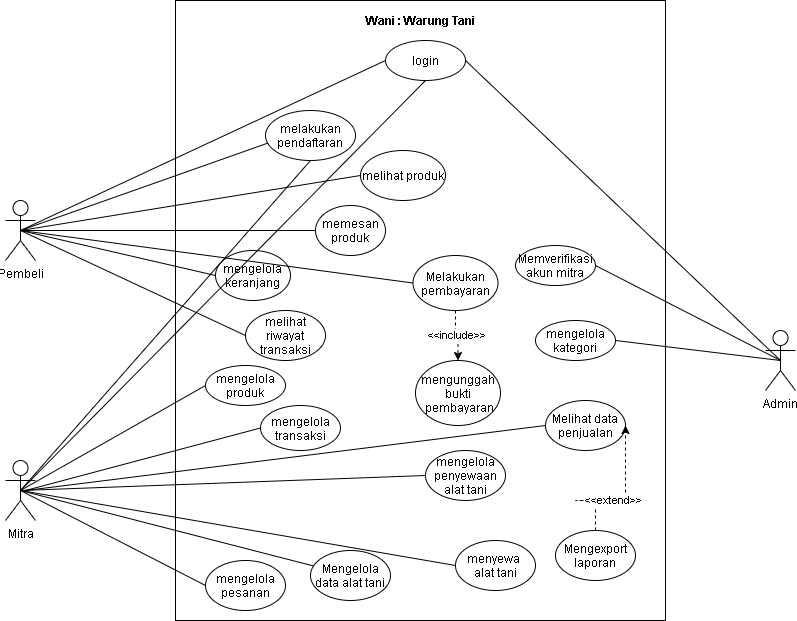

The diagram above was exported from draw.io. Its source (the exported page's mxGraphModel, read from the mxfile embedded in the PNG):
<mxGraphModel dx="1019" dy="530" grid="1" gridSize="10" guides="1" tooltips="1" connect="1" arrows="1" fold="1" page="1" pageScale="1" pageWidth="850" pageHeight="1100" math="0" shadow="0">
  <root>
    <mxCell id="0" />
    <mxCell id="1" parent="0" />
    <mxCell id="_E1hF3Ss9rWBNlnZCECz-1" value="" style="rounded=0;whiteSpace=wrap;html=1;" parent="1" vertex="1">
      <mxGeometry x="220" y="30" width="490" height="620" as="geometry" />
    </mxCell>
    <mxCell id="_E1hF3Ss9rWBNlnZCECz-2" value="&lt;b&gt;Wani : Warung Tani&lt;/b&gt;" style="text;html=1;align=center;verticalAlign=middle;resizable=0;points=[];autosize=1;" parent="1" vertex="1">
      <mxGeometry x="405" y="40" width="120" height="20" as="geometry" />
    </mxCell>
    <mxCell id="_E1hF3Ss9rWBNlnZCECz-3" value="Pembeli" style="shape=umlActor;verticalLabelPosition=bottom;verticalAlign=top;html=1;outlineConnect=0;" parent="1" vertex="1">
      <mxGeometry x="50" y="230" width="30" height="60" as="geometry" />
    </mxCell>
    <mxCell id="_E1hF3Ss9rWBNlnZCECz-4" value="Admin" style="shape=umlActor;verticalLabelPosition=bottom;verticalAlign=top;html=1;outlineConnect=0;" parent="1" vertex="1">
      <mxGeometry x="810" y="360" width="30" height="60" as="geometry" />
    </mxCell>
    <mxCell id="_E1hF3Ss9rWBNlnZCECz-5" value="login" style="ellipse;whiteSpace=wrap;html=1;" parent="1" vertex="1">
      <mxGeometry x="430" y="70" width="80" height="40" as="geometry" />
    </mxCell>
    <mxCell id="_E1hF3Ss9rWBNlnZCECz-6" value="mengelola produk" style="ellipse;whiteSpace=wrap;html=1;" parent="1" vertex="1">
      <mxGeometry x="250" y="395" width="80" height="40" as="geometry" />
    </mxCell>
    <mxCell id="_E1hF3Ss9rWBNlnZCECz-7" value="mengelola transaksi" style="ellipse;whiteSpace=wrap;html=1;" parent="1" vertex="1">
      <mxGeometry x="305" y="435" width="80" height="45" as="geometry" />
    </mxCell>
    <mxCell id="_E1hF3Ss9rWBNlnZCECz-8" value="melihat produk" style="ellipse;whiteSpace=wrap;html=1;" parent="1" vertex="1">
      <mxGeometry x="405" y="180" width="85" height="50" as="geometry" />
    </mxCell>
    <mxCell id="_E1hF3Ss9rWBNlnZCECz-9" value="memesan produk" style="ellipse;whiteSpace=wrap;html=1;" parent="1" vertex="1">
      <mxGeometry x="360" y="235" width="70" height="50" as="geometry" />
    </mxCell>
    <mxCell id="_E1hF3Ss9rWBNlnZCECz-11" value="" style="endArrow=none;html=1;entryX=0;entryY=0.5;entryDx=0;entryDy=0;exitX=0.5;exitY=0.5;exitDx=0;exitDy=0;exitPerimeter=0;" parent="1" source="_E1hF3Ss9rWBNlnZCECz-3" target="_E1hF3Ss9rWBNlnZCECz-8" edge="1">
      <mxGeometry width="50" height="50" relative="1" as="geometry">
        <mxPoint x="150" y="280" as="sourcePoint" />
        <mxPoint x="200" y="230" as="targetPoint" />
      </mxGeometry>
    </mxCell>
    <mxCell id="_E1hF3Ss9rWBNlnZCECz-12" value="" style="endArrow=none;html=1;entryX=0;entryY=0.5;entryDx=0;entryDy=0;exitX=0.5;exitY=0.5;exitDx=0;exitDy=0;exitPerimeter=0;" parent="1" source="_E1hF3Ss9rWBNlnZCECz-3" target="_E1hF3Ss9rWBNlnZCECz-9" edge="1">
      <mxGeometry width="50" height="50" relative="1" as="geometry">
        <mxPoint x="75" y="270" as="sourcePoint" />
        <mxPoint x="310" y="210" as="targetPoint" />
      </mxGeometry>
    </mxCell>
    <mxCell id="_E1hF3Ss9rWBNlnZCECz-13" value="" style="endArrow=none;html=1;entryX=0;entryY=0.5;entryDx=0;entryDy=0;exitX=0.5;exitY=0.5;exitDx=0;exitDy=0;exitPerimeter=0;" parent="1" source="_E1hF3Ss9rWBNlnZCECz-3" target="_E1hF3Ss9rWBNlnZCECz-5" edge="1">
      <mxGeometry width="50" height="50" relative="1" as="geometry">
        <mxPoint x="75" y="270" as="sourcePoint" />
        <mxPoint x="300" y="300" as="targetPoint" />
      </mxGeometry>
    </mxCell>
    <mxCell id="3hKntFPtR4qvgC0N9vd4-3" value="&amp;lt;&amp;lt;include&amp;gt;&amp;gt;" style="edgeStyle=orthogonalEdgeStyle;rounded=0;orthogonalLoop=1;jettySize=auto;html=1;exitX=0.5;exitY=1;exitDx=0;exitDy=0;entryX=0.5;entryY=0;entryDx=0;entryDy=0;dashed=1;" parent="1" source="_E1hF3Ss9rWBNlnZCECz-17" target="3hKntFPtR4qvgC0N9vd4-2" edge="1">
      <mxGeometry relative="1" as="geometry" />
    </mxCell>
    <mxCell id="_E1hF3Ss9rWBNlnZCECz-17" value="Melakukan pembayaran" style="ellipse;whiteSpace=wrap;html=1;" parent="1" vertex="1">
      <mxGeometry x="457.5" y="285" width="85" height="55" as="geometry" />
    </mxCell>
    <mxCell id="_E1hF3Ss9rWBNlnZCECz-19" value="Mitra" style="shape=umlActor;verticalLabelPosition=bottom;verticalAlign=top;html=1;outlineConnect=0;" parent="1" vertex="1">
      <mxGeometry x="50" y="490" width="30" height="60" as="geometry" />
    </mxCell>
    <mxCell id="_E1hF3Ss9rWBNlnZCECz-20" value="" style="endArrow=none;html=1;entryX=0;entryY=0.5;entryDx=0;entryDy=0;exitX=0.5;exitY=0.5;exitDx=0;exitDy=0;exitPerimeter=0;" parent="1" source="_E1hF3Ss9rWBNlnZCECz-19" target="_E1hF3Ss9rWBNlnZCECz-6" edge="1">
      <mxGeometry width="50" height="50" relative="1" as="geometry">
        <mxPoint x="80" y="410" as="sourcePoint" />
        <mxPoint x="305" y="530" as="targetPoint" />
      </mxGeometry>
    </mxCell>
    <mxCell id="d4Jj8i904tIdTtNUNsIy-1" value="" style="endArrow=none;html=1;entryX=0.5;entryY=0.5;entryDx=0;entryDy=0;entryPerimeter=0;exitX=1;exitY=0.5;exitDx=0;exitDy=0;" parent="1" source="5cCQZ0fy2YB4dwBSspgD-1" target="_E1hF3Ss9rWBNlnZCECz-4" edge="1">
      <mxGeometry width="50" height="50" relative="1" as="geometry">
        <mxPoint x="610" y="350" as="sourcePoint" />
        <mxPoint x="835" y="400" as="targetPoint" />
      </mxGeometry>
    </mxCell>
    <mxCell id="pzVzDeq7r_UW4iFFeonQ-2" value="mengelola pesanan" style="ellipse;whiteSpace=wrap;html=1;" parent="1" vertex="1">
      <mxGeometry x="250" y="590" width="80" height="50" as="geometry" />
    </mxCell>
    <mxCell id="pzVzDeq7r_UW4iFFeonQ-3" value="" style="endArrow=none;html=1;entryX=0;entryY=0.5;entryDx=0;entryDy=0;exitX=0.5;exitY=0.5;exitDx=0;exitDy=0;exitPerimeter=0;" parent="1" source="_E1hF3Ss9rWBNlnZCECz-19" target="pzVzDeq7r_UW4iFFeonQ-2" edge="1">
      <mxGeometry width="50" height="50" relative="1" as="geometry">
        <mxPoint x="75" y="530" as="sourcePoint" />
        <mxPoint x="550" y="220" as="targetPoint" />
      </mxGeometry>
    </mxCell>
    <mxCell id="pzVzDeq7r_UW4iFFeonQ-4" value="melihat riwayat transaksi" style="ellipse;whiteSpace=wrap;html=1;" parent="1" vertex="1">
      <mxGeometry x="290" y="340" width="80" height="50" as="geometry" />
    </mxCell>
    <mxCell id="pzVzDeq7r_UW4iFFeonQ-5" value="" style="endArrow=none;html=1;entryX=0;entryY=0.5;entryDx=0;entryDy=0;exitX=0.5;exitY=0.5;exitDx=0;exitDy=0;exitPerimeter=0;" parent="1" source="_E1hF3Ss9rWBNlnZCECz-3" target="pzVzDeq7r_UW4iFFeonQ-4" edge="1">
      <mxGeometry width="50" height="50" relative="1" as="geometry">
        <mxPoint x="75" y="530" as="sourcePoint" />
        <mxPoint x="290" y="655" as="targetPoint" />
      </mxGeometry>
    </mxCell>
    <mxCell id="PgM2uOeMR7vvj3H7j0zN-1" value="mengelola&lt;br&gt;keranjang" style="ellipse;whiteSpace=wrap;html=1;" parent="1" vertex="1">
      <mxGeometry x="260" y="280" width="75" height="50" as="geometry" />
    </mxCell>
    <mxCell id="PgM2uOeMR7vvj3H7j0zN-2" value="" style="endArrow=none;html=1;entryX=0;entryY=0.5;entryDx=0;entryDy=0;exitX=0.5;exitY=0.5;exitDx=0;exitDy=0;exitPerimeter=0;" parent="1" source="_E1hF3Ss9rWBNlnZCECz-3" target="PgM2uOeMR7vvj3H7j0zN-1" edge="1">
      <mxGeometry width="50" height="50" relative="1" as="geometry">
        <mxPoint x="75" y="270" as="sourcePoint" />
        <mxPoint x="340" y="405" as="targetPoint" />
      </mxGeometry>
    </mxCell>
    <mxCell id="qEv8Y7guJ9fnTb8b3VXO-1" value="mengelola penyewaan alat tani" style="ellipse;whiteSpace=wrap;html=1;" parent="1" vertex="1">
      <mxGeometry x="470" y="480" width="80" height="50" as="geometry" />
    </mxCell>
    <mxCell id="qEv8Y7guJ9fnTb8b3VXO-3" value="" style="endArrow=none;html=1;entryX=0;entryY=0.5;entryDx=0;entryDy=0;exitX=0.5;exitY=0.5;exitDx=0;exitDy=0;exitPerimeter=0;" parent="1" source="_E1hF3Ss9rWBNlnZCECz-19" target="qEv8Y7guJ9fnTb8b3VXO-1" edge="1">
      <mxGeometry width="50" height="50" relative="1" as="geometry">
        <mxPoint x="75" y="530" as="sourcePoint" />
        <mxPoint x="290" y="615" as="targetPoint" />
      </mxGeometry>
    </mxCell>
    <mxCell id="qEv8Y7guJ9fnTb8b3VXO-4" value="" style="endArrow=none;html=1;exitX=1;exitY=0.5;exitDx=0;exitDy=0;entryX=0.5;entryY=0.5;entryDx=0;entryDy=0;entryPerimeter=0;" parent="1" source="_E1hF3Ss9rWBNlnZCECz-5" target="_E1hF3Ss9rWBNlnZCECz-4" edge="1">
      <mxGeometry width="50" height="50" relative="1" as="geometry">
        <mxPoint x="630" y="220" as="sourcePoint" />
        <mxPoint x="835" y="400" as="targetPoint" />
      </mxGeometry>
    </mxCell>
    <mxCell id="qEv8Y7guJ9fnTb8b3VXO-5" value="" style="endArrow=none;html=1;entryX=0.5;entryY=1;entryDx=0;entryDy=0;exitX=0.5;exitY=0.5;exitDx=0;exitDy=0;exitPerimeter=0;" parent="1" source="_E1hF3Ss9rWBNlnZCECz-19" target="_E1hF3Ss9rWBNlnZCECz-5" edge="1">
      <mxGeometry width="50" height="50" relative="1" as="geometry">
        <mxPoint x="75" y="530" as="sourcePoint" />
        <mxPoint x="470" y="535" as="targetPoint" />
      </mxGeometry>
    </mxCell>
    <mxCell id="_AM8_NfXjHbd9OQGrbYO-1" value="melakukan pendaftaran" style="ellipse;whiteSpace=wrap;html=1;" parent="1" vertex="1">
      <mxGeometry x="310" y="140" width="90" height="50" as="geometry" />
    </mxCell>
    <mxCell id="_AM8_NfXjHbd9OQGrbYO-2" value="" style="endArrow=none;html=1;entryX=0.028;entryY=0.651;entryDx=0;entryDy=0;exitX=0.5;exitY=0.5;exitDx=0;exitDy=0;exitPerimeter=0;entryPerimeter=0;" parent="1" source="_E1hF3Ss9rWBNlnZCECz-3" target="_AM8_NfXjHbd9OQGrbYO-1" edge="1">
      <mxGeometry width="50" height="50" relative="1" as="geometry">
        <mxPoint x="75" y="270" as="sourcePoint" />
        <mxPoint x="440" y="100" as="targetPoint" />
      </mxGeometry>
    </mxCell>
    <mxCell id="_AM8_NfXjHbd9OQGrbYO-3" value="" style="endArrow=none;html=1;entryX=0.5;entryY=1;entryDx=0;entryDy=0;exitX=0.5;exitY=0.5;exitDx=0;exitDy=0;exitPerimeter=0;" parent="1" source="_E1hF3Ss9rWBNlnZCECz-19" target="_AM8_NfXjHbd9OQGrbYO-1" edge="1">
      <mxGeometry width="50" height="50" relative="1" as="geometry">
        <mxPoint x="75" y="270" as="sourcePoint" />
        <mxPoint x="322.52" y="182.54999999999995" as="targetPoint" />
      </mxGeometry>
    </mxCell>
    <mxCell id="gjmUbuwmU1b6ME6Czjng-1" value="menyewa &lt;br&gt;alat tani" style="ellipse;whiteSpace=wrap;html=1;" parent="1" vertex="1">
      <mxGeometry x="500" y="570" width="80" height="50" as="geometry" />
    </mxCell>
    <mxCell id="gjmUbuwmU1b6ME6Czjng-2" value="" style="endArrow=none;html=1;entryX=0;entryY=0.5;entryDx=0;entryDy=0;exitX=0.5;exitY=0.5;exitDx=0;exitDy=0;exitPerimeter=0;" parent="1" source="_E1hF3Ss9rWBNlnZCECz-19" target="gjmUbuwmU1b6ME6Czjng-1" edge="1">
      <mxGeometry width="50" height="50" relative="1" as="geometry">
        <mxPoint x="75" y="530" as="sourcePoint" />
        <mxPoint x="320" y="595" as="targetPoint" />
      </mxGeometry>
    </mxCell>
    <mxCell id="3hKntFPtR4qvgC0N9vd4-2" value="mengunggah bukti&lt;br&gt;&amp;nbsp;pembayaran" style="ellipse;whiteSpace=wrap;html=1;" parent="1" vertex="1">
      <mxGeometry x="460" y="390" width="85" height="65" as="geometry" />
    </mxCell>
    <mxCell id="5cCQZ0fy2YB4dwBSspgD-1" value="Memverifikasi akun mitra" style="ellipse;whiteSpace=wrap;html=1;" parent="1" vertex="1">
      <mxGeometry x="560" y="275" width="80" height="40" as="geometry" />
    </mxCell>
    <mxCell id="5cCQZ0fy2YB4dwBSspgD-2" value="" style="endArrow=none;html=1;entryX=0;entryY=0.5;entryDx=0;entryDy=0;" parent="1" target="_E1hF3Ss9rWBNlnZCECz-7" edge="1">
      <mxGeometry width="50" height="50" relative="1" as="geometry">
        <mxPoint x="70" y="520" as="sourcePoint" />
        <mxPoint x="410" y="555" as="targetPoint" />
      </mxGeometry>
    </mxCell>
    <mxCell id="DAaRpUxC39b1VDcKmjkG-1" value="Mengelola data alat tani" style="ellipse;whiteSpace=wrap;html=1;" parent="1" vertex="1">
      <mxGeometry x="355" y="580" width="80" height="50" as="geometry" />
    </mxCell>
    <mxCell id="DAaRpUxC39b1VDcKmjkG-2" value="" style="endArrow=none;html=1;exitX=0.5;exitY=0.5;exitDx=0;exitDy=0;exitPerimeter=0;" parent="1" source="_E1hF3Ss9rWBNlnZCECz-19" target="DAaRpUxC39b1VDcKmjkG-1" edge="1">
      <mxGeometry width="50" height="50" relative="1" as="geometry">
        <mxPoint x="75" y="530" as="sourcePoint" />
        <mxPoint x="260" y="625" as="targetPoint" />
      </mxGeometry>
    </mxCell>
    <mxCell id="Fx91mzqzjBlFEZY7iuJa-1" value="Melihat data penjualan" style="ellipse;whiteSpace=wrap;html=1;" parent="1" vertex="1">
      <mxGeometry x="590" y="430" width="80" height="50" as="geometry" />
    </mxCell>
    <mxCell id="Fx91mzqzjBlFEZY7iuJa-4" value="&amp;lt;&amp;lt;extend&amp;gt;&amp;gt;" style="edgeStyle=orthogonalEdgeStyle;rounded=0;orthogonalLoop=1;jettySize=auto;html=1;entryX=1;entryY=0.5;entryDx=0;entryDy=0;endArrow=classic;endFill=1;dashed=1;exitX=0.5;exitY=0;exitDx=0;exitDy=0;" parent="1" source="Fx91mzqzjBlFEZY7iuJa-5" target="Fx91mzqzjBlFEZY7iuJa-1" edge="1">
      <mxGeometry relative="1" as="geometry">
        <mxPoint x="457.5" y="325" as="sourcePoint" />
        <mxPoint x="429.748737341529" y="287.6776695296637" as="targetPoint" />
        <Array as="points">
          <mxPoint x="620" y="530" />
          <mxPoint x="630" y="530" />
        </Array>
      </mxGeometry>
    </mxCell>
    <mxCell id="Fx91mzqzjBlFEZY7iuJa-5" value="Mengexport laporan" style="ellipse;whiteSpace=wrap;html=1;" parent="1" vertex="1">
      <mxGeometry x="600" y="560" width="80" height="50" as="geometry" />
    </mxCell>
    <mxCell id="Fx91mzqzjBlFEZY7iuJa-7" value="" style="endArrow=none;html=1;entryX=0;entryY=0.5;entryDx=0;entryDy=0;" parent="1" target="Fx91mzqzjBlFEZY7iuJa-1" edge="1">
      <mxGeometry width="50" height="50" relative="1" as="geometry">
        <mxPoint x="70" y="520" as="sourcePoint" />
        <mxPoint x="510" y="605" as="targetPoint" />
      </mxGeometry>
    </mxCell>
    <mxCell id="7ADYaSmCi_A3wkXi7WGH-1" value="" style="endArrow=none;html=1;entryX=0;entryY=0.5;entryDx=0;entryDy=0;exitX=0.5;exitY=0.5;exitDx=0;exitDy=0;exitPerimeter=0;" parent="1" source="_E1hF3Ss9rWBNlnZCECz-3" target="_E1hF3Ss9rWBNlnZCECz-17" edge="1">
      <mxGeometry width="50" height="50" relative="1" as="geometry">
        <mxPoint x="75" y="270" as="sourcePoint" />
        <mxPoint x="415" y="215" as="targetPoint" />
      </mxGeometry>
    </mxCell>
    <mxCell id="3lzAu5AHZxRJ8A9cGYkS-1" value="mengelola kategori" style="ellipse;whiteSpace=wrap;html=1;" parent="1" vertex="1">
      <mxGeometry x="580" y="350" width="80" height="40" as="geometry" />
    </mxCell>
    <mxCell id="3lzAu5AHZxRJ8A9cGYkS-3" value="" style="endArrow=none;html=1;entryX=0.5;entryY=0.5;entryDx=0;entryDy=0;entryPerimeter=0;exitX=1;exitY=0.5;exitDx=0;exitDy=0;" parent="1" source="3lzAu5AHZxRJ8A9cGYkS-1" target="_E1hF3Ss9rWBNlnZCECz-4" edge="1">
      <mxGeometry width="50" height="50" relative="1" as="geometry">
        <mxPoint x="650" y="305" as="sourcePoint" />
        <mxPoint x="835" y="400" as="targetPoint" />
      </mxGeometry>
    </mxCell>
  </root>
</mxGraphModel>